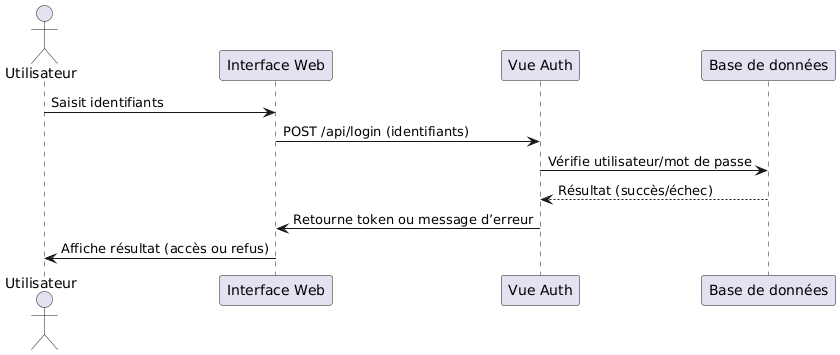

The diagram above was rendered by PlantUML. Its source (embedded in the PNG):
@startuml
actor Utilisateur
participant "Interface Web" as Web
participant "Vue Auth" as Auth
participant "Base de données" as DB

Utilisateur -> Web : Saisit identifiants
Web -> Auth : POST /api/login (identifiants)
Auth -> DB : Vérifie utilisateur/mot de passe
DB --> Auth : Résultat (succès/échec)
Auth -> Web : Retourne token ou message d’erreur
Web -> Utilisateur : Affiche résultat (accès ou refus)
@enduml